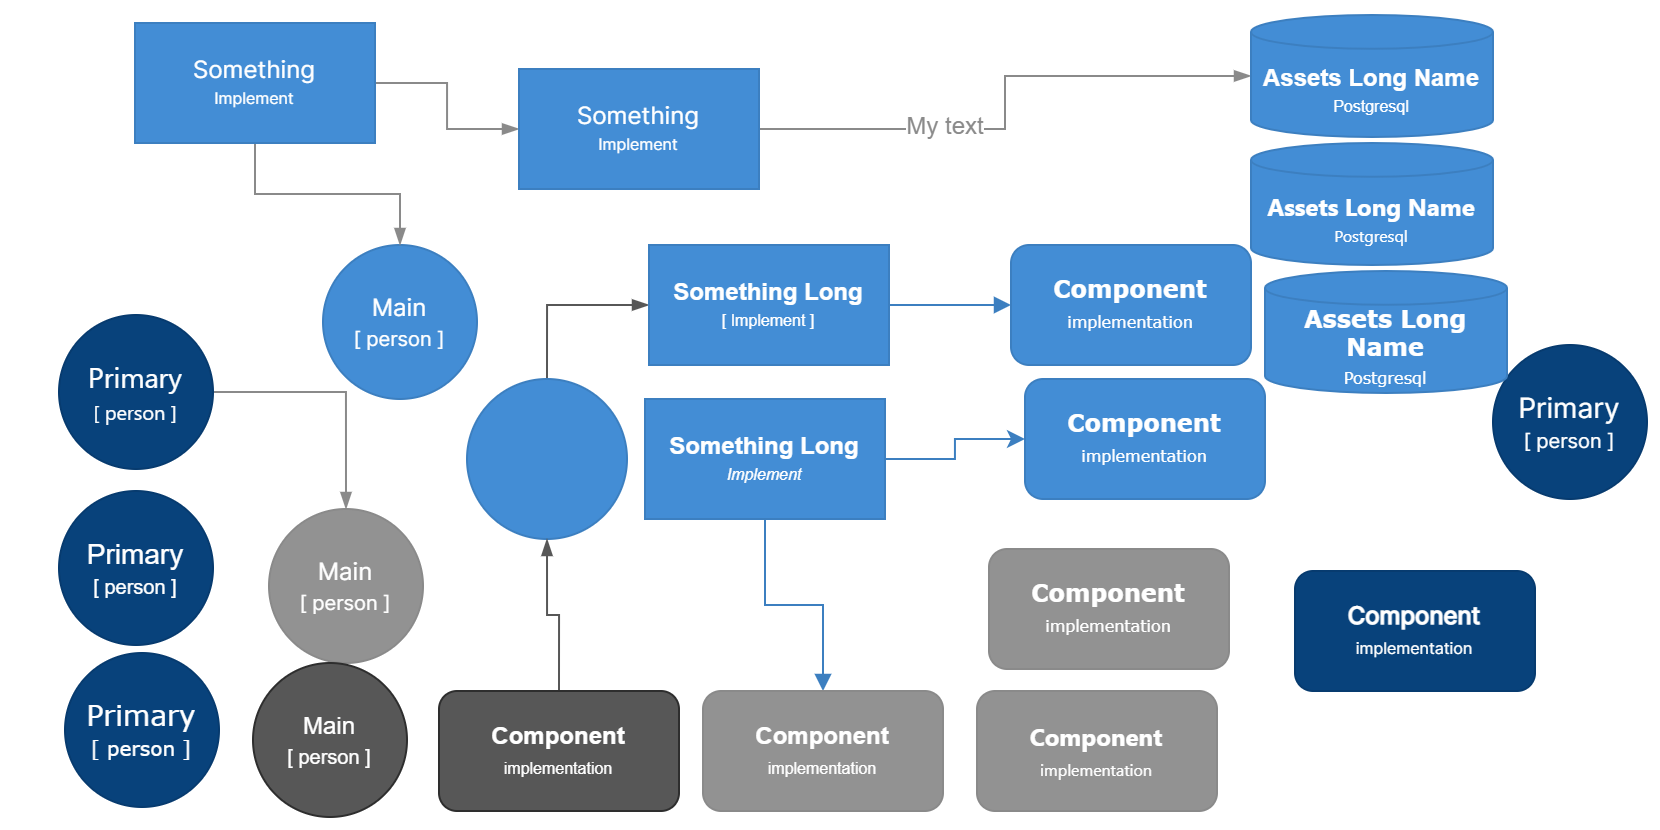

The diagram above was exported from draw.io. Its source (the exported page's mxGraphModel, read from the mxfile embedded in the PNG):
<mxGraphModel dx="1422" dy="845" grid="0" gridSize="10" guides="1" tooltips="1" connect="1" arrows="1" fold="1" page="1" pageScale="1" pageWidth="830" pageHeight="415" background="none" math="0" shadow="0">
  <root>
    <mxCell id="Lh7Dxxhha0ub15l0IyHX-0" />
    <mxCell id="Lh7Dxxhha0ub15l0IyHX-1" parent="Lh7Dxxhha0ub15l0IyHX-0" />
    <mxCell id="rm-tZQyao9So24_cv2TI-33" style="edgeStyle=orthogonalEdgeStyle;shape=connector;rounded=0;orthogonalLoop=1;jettySize=auto;html=1;exitX=1;exitY=0.5;exitDx=0;exitDy=0;entryX=0.5;entryY=0;entryDx=0;entryDy=0;labelBackgroundColor=default;strokeColor=#8A8A8A;strokeWidth=1;fontFamily=Helvetica;fontSize=12;fontColor=#ffffff;endArrow=blockThin;endFill=1;" edge="1" parent="Lh7Dxxhha0ub15l0IyHX-1" source="Lh7Dxxhha0ub15l0IyHX-6" target="rm-tZQyao9So24_cv2TI-0">
      <mxGeometry relative="1" as="geometry" />
    </mxCell>
    <mxCell id="Lh7Dxxhha0ub15l0IyHX-6" value="&lt;font style=&quot;font-size: 14px;&quot;&gt;Primary&lt;/font&gt;&lt;br style=&quot;font-size: 12px;&quot;&gt;&lt;font style=&quot;font-size: 10px;&quot;&gt;[ person ]&lt;/font&gt;" style="ellipse;whiteSpace=wrap;html=1;aspect=fixed;strokeColor=#073b6f;fontFamily=segoe ui;fontSource=https%3A%2F%2Ffonts.googleapis.com%2Fcss%3Ffamily%3Dsegoe%2Bui;fontSize=12;fillColor=#08427b;fontColor=#ffffff;" vertex="1" parent="Lh7Dxxhha0ub15l0IyHX-1">
      <mxGeometry x="29" y="157" width="77" height="77" as="geometry" />
    </mxCell>
    <mxCell id="xRjTVRQATvMpbPK4ROh1-0" value="Main&lt;br style=&quot;font-size: 12px;&quot;&gt;&lt;font style=&quot;font-size: 10px;&quot;&gt;[ person ]&lt;/font&gt;" style="ellipse;whiteSpace=wrap;html=1;aspect=fixed;strokeColor=#3c7fc0;fontFamily=Inter;fontSource=https%3A%2F%2Ffonts.googleapis.com%2Fcss%3Ffamily%3DInter;fontSize=12;fillColor=#438dd5;fontColor=#ffffff;" vertex="1" parent="Lh7Dxxhha0ub15l0IyHX-1">
      <mxGeometry x="161" y="122" width="77" height="77" as="geometry" />
    </mxCell>
    <mxCell id="rm-tZQyao9So24_cv2TI-0" value="Main&lt;br style=&quot;font-size: 12px;&quot;&gt;&lt;font style=&quot;font-size: 10px;&quot;&gt;[ person ]&lt;/font&gt;" style="ellipse;whiteSpace=wrap;html=1;aspect=fixed;strokeColor=#8a8a8a;fontFamily=Inter;fontSource=https%3A%2F%2Ffonts.googleapis.com%2Fcss%3Ffamily%3DInter;fontSize=12;fillColor=#929292;fontColor=#ffffff;" vertex="1" parent="Lh7Dxxhha0ub15l0IyHX-1">
      <mxGeometry x="134" y="254" width="77" height="77" as="geometry" />
    </mxCell>
    <mxCell id="rm-tZQyao9So24_cv2TI-2" value="&lt;font style=&quot;font-size: 12px;&quot;&gt;&lt;b&gt;Assets Long Name&lt;/b&gt;&lt;/font&gt;&lt;br&gt;&lt;font style=&quot;font-size: 8px;&quot;&gt;Postgresql&lt;/font&gt;" style="shape=cylinder3;whiteSpace=wrap;html=1;boundedLbl=1;backgroundOutline=1;size=8.44827586206901;strokeColor=#3c7fc0;fontFamily=segoe ui;fontSource=https%3A%2F%2Ffonts.googleapis.com%2Fcss%3Ffamily%3Dsegoe%2Bui;fontSize=10;fontColor=#ffffff;fillColor=#438dd5;" vertex="1" parent="Lh7Dxxhha0ub15l0IyHX-1">
      <mxGeometry x="625" y="71" width="121" height="61" as="geometry" />
    </mxCell>
    <mxCell id="rm-tZQyao9So24_cv2TI-31" style="edgeStyle=orthogonalEdgeStyle;shape=connector;rounded=0;orthogonalLoop=1;jettySize=auto;html=1;exitX=0.5;exitY=1;exitDx=0;exitDy=0;entryX=0.5;entryY=0;entryDx=0;entryDy=0;labelBackgroundColor=default;strokeColor=#8A8A8A;strokeWidth=1;fontFamily=Helvetica;fontSize=12;fontColor=#ffffff;endArrow=blockThin;endFill=1;" edge="1" parent="Lh7Dxxhha0ub15l0IyHX-1" source="rm-tZQyao9So24_cv2TI-3" target="xRjTVRQATvMpbPK4ROh1-0">
      <mxGeometry relative="1" as="geometry" />
    </mxCell>
    <mxCell id="rm-tZQyao9So24_cv2TI-32" style="edgeStyle=orthogonalEdgeStyle;shape=connector;rounded=0;orthogonalLoop=1;jettySize=auto;html=1;exitX=1;exitY=0.5;exitDx=0;exitDy=0;entryX=0;entryY=0.5;entryDx=0;entryDy=0;labelBackgroundColor=default;strokeColor=#8A8A8A;strokeWidth=1;fontFamily=Helvetica;fontSize=12;fontColor=#ffffff;endArrow=blockThin;endFill=1;" edge="1" parent="Lh7Dxxhha0ub15l0IyHX-1" source="rm-tZQyao9So24_cv2TI-3" target="rm-tZQyao9So24_cv2TI-15">
      <mxGeometry relative="1" as="geometry" />
    </mxCell>
    <mxCell id="rm-tZQyao9So24_cv2TI-3" value="&lt;font style=&quot;font-size: 12px;&quot;&gt;Something&lt;/font&gt;&lt;br&gt;&lt;font style=&quot;font-size: 8px;&quot;&gt;Implement&lt;/font&gt;" style="rounded=0;whiteSpace=wrap;html=1;strokeColor=#3c7fc0;fontFamily=Inter;fontSource=https%3A%2F%2Ffonts.googleapis.com%2Fcss%3Ffamily%3DInter;fontSize=10;fontColor=#ffffff;fillColor=#438dd5;" vertex="1" parent="Lh7Dxxhha0ub15l0IyHX-1">
      <mxGeometry x="67" y="11" width="120" height="60" as="geometry" />
    </mxCell>
    <mxCell id="rm-tZQyao9So24_cv2TI-38" style="edgeStyle=orthogonalEdgeStyle;shape=connector;rounded=0;orthogonalLoop=1;jettySize=auto;html=1;exitX=0.5;exitY=0;exitDx=0;exitDy=0;entryX=0;entryY=0.5;entryDx=0;entryDy=0;labelBackgroundColor=default;strokeColor=#575757;strokeWidth=1;fontFamily=Helvetica;fontSize=12;fontColor=#8A8A8A;endArrow=blockThin;endFill=1;" edge="1" parent="Lh7Dxxhha0ub15l0IyHX-1" source="rm-tZQyao9So24_cv2TI-5" target="rm-tZQyao9So24_cv2TI-16">
      <mxGeometry relative="1" as="geometry" />
    </mxCell>
    <mxCell id="rm-tZQyao9So24_cv2TI-5" value="" style="ellipse;whiteSpace=wrap;html=1;aspect=fixed;strokeColor=#3c7fc0;fontFamily=Inter;fontSource=https%3A%2F%2Ffonts.googleapis.com%2Fcss%3Ffamily%3DInter;fontSize=8;fontColor=#ffffff;fillColor=#438dd5;" vertex="1" parent="Lh7Dxxhha0ub15l0IyHX-1">
      <mxGeometry x="233" y="189" width="80" height="80" as="geometry" />
    </mxCell>
    <mxCell id="rm-tZQyao9So24_cv2TI-10" value="&lt;b&gt;Component&lt;/b&gt;&lt;br&gt;&lt;font style=&quot;font-size: 8px;&quot;&gt;implementation&lt;/font&gt;" style="rounded=1;whiteSpace=wrap;html=1;strokeColor=#8a8a8a;fontFamily=Verdana;fontSize=12;fontColor=#ffffff;fillColor=#929292;" vertex="1" parent="Lh7Dxxhha0ub15l0IyHX-1">
      <mxGeometry x="494" y="274" width="120" height="60" as="geometry" />
    </mxCell>
    <mxCell id="rm-tZQyao9So24_cv2TI-11" value="&lt;b&gt;Component&lt;/b&gt;&lt;br&gt;&lt;font style=&quot;font-size: 8px;&quot;&gt;implementation&lt;/font&gt;" style="rounded=1;whiteSpace=wrap;html=1;strokeColor=#073b6f;fontFamily=Inter;fontSource=https%3A%2F%2Ffonts.googleapis.com%2Fcss%3Ffamily%3DInter;fontSize=12;fontColor=#ffffff;fillColor=#08427b;" vertex="1" parent="Lh7Dxxhha0ub15l0IyHX-1">
      <mxGeometry x="647" y="285" width="120" height="60" as="geometry" />
    </mxCell>
    <mxCell id="rm-tZQyao9So24_cv2TI-12" value="&lt;b&gt;Component&lt;/b&gt;&lt;br&gt;&lt;font style=&quot;font-size: 8px;&quot;&gt;implementation&lt;/font&gt;" style="rounded=1;whiteSpace=wrap;html=1;strokeColor=#3c7fc0;fontFamily=Verdana;fontSize=12;fontColor=#ffffff;fillColor=#438dd5;fontSource=https%3A%2F%2Ffonts.googleapis.com%2Fcss%3Ffamily%3Dsegoe%2Bui;" vertex="1" parent="Lh7Dxxhha0ub15l0IyHX-1">
      <mxGeometry x="512" y="189" width="120" height="60" as="geometry" />
    </mxCell>
    <mxCell id="rm-tZQyao9So24_cv2TI-13" value="&lt;font style=&quot;font-size: 14px;&quot;&gt;Primary&lt;/font&gt;&lt;br style=&quot;font-size: 12px;&quot;&gt;&lt;font style=&quot;font-size: 10px;&quot;&gt;[ person ]&lt;/font&gt;" style="ellipse;whiteSpace=wrap;html=1;aspect=fixed;strokeColor=#073b6f;fontFamily=Inter;fontSource=https%3A%2F%2Ffonts.googleapis.com%2Fcss%3Ffamily%3DInter;fontSize=12;fillColor=#08427b;fontColor=#ffffff;" vertex="1" parent="Lh7Dxxhha0ub15l0IyHX-1">
      <mxGeometry x="746" y="172" width="77" height="77" as="geometry" />
    </mxCell>
    <mxCell id="rm-tZQyao9So24_cv2TI-30" style="edgeStyle=orthogonalEdgeStyle;shape=connector;rounded=0;orthogonalLoop=1;jettySize=auto;html=1;exitX=1;exitY=0.5;exitDx=0;exitDy=0;labelBackgroundColor=default;strokeColor=#8A8A8A;strokeWidth=1;fontFamily=Helvetica;fontSize=12;fontColor=#ffffff;endArrow=blockThin;endFill=1;" edge="1" parent="Lh7Dxxhha0ub15l0IyHX-1" source="rm-tZQyao9So24_cv2TI-15" target="rm-tZQyao9So24_cv2TI-19">
      <mxGeometry relative="1" as="geometry" />
    </mxCell>
    <mxCell id="rm-tZQyao9So24_cv2TI-34" value="My text" style="edgeLabel;html=1;align=center;verticalAlign=middle;resizable=0;points=[];fontSize=12;fontFamily=Helvetica;fontColor=#8A8A8A;labelBackgroundColor=default;spacingTop=0;" vertex="1" connectable="0" parent="rm-tZQyao9So24_cv2TI-30">
      <mxGeometry x="-0.3174" y="1" relative="1" as="geometry">
        <mxPoint as="offset" />
      </mxGeometry>
    </mxCell>
    <mxCell id="rm-tZQyao9So24_cv2TI-15" value="&lt;font style=&quot;font-size: 12px;&quot;&gt;Something&lt;/font&gt;&lt;br&gt;&lt;font style=&quot;font-size: 8px;&quot;&gt;Implement&lt;/font&gt;" style="rounded=0;whiteSpace=wrap;html=1;strokeColor=#3c7fc0;fontFamily=Inter;fontSource=https%3A%2F%2Ffonts.googleapis.com%2Fcss%3Ffamily%3DInter;fontSize=10;fontColor=#ffffff;fillColor=#438dd5;" vertex="1" parent="Lh7Dxxhha0ub15l0IyHX-1">
      <mxGeometry x="259" y="34" width="120" height="60" as="geometry" />
    </mxCell>
    <mxCell id="rm-tZQyao9So24_cv2TI-26" style="edgeStyle=orthogonalEdgeStyle;shape=connector;rounded=0;orthogonalLoop=1;jettySize=auto;html=1;exitX=1;exitY=0.5;exitDx=0;exitDy=0;entryX=0;entryY=0.5;entryDx=0;entryDy=0;labelBackgroundColor=default;strokeColor=#3C7FC0;fontFamily=Helvetica;fontSize=12;fontColor=#ffffff;endArrow=block;endFill=1;strokeWidth=1;" edge="1" parent="Lh7Dxxhha0ub15l0IyHX-1" source="rm-tZQyao9So24_cv2TI-16" target="rm-tZQyao9So24_cv2TI-18">
      <mxGeometry relative="1" as="geometry" />
    </mxCell>
    <mxCell id="rm-tZQyao9So24_cv2TI-16" value="&lt;font style=&quot;font-size: 12px;&quot;&gt;&lt;b&gt;Something Long&lt;/b&gt;&lt;/font&gt;&lt;br&gt;&lt;font style=&quot;font-size: 8px;&quot;&gt;[ Implement ]&lt;/font&gt;" style="rounded=0;whiteSpace=wrap;html=1;strokeColor=#3c7fc0;fontFamily=Helvetica;fontSize=10;fontColor=#ffffff;fillColor=#438dd5;" vertex="1" parent="Lh7Dxxhha0ub15l0IyHX-1">
      <mxGeometry x="324" y="122" width="120" height="60" as="geometry" />
    </mxCell>
    <mxCell id="rm-tZQyao9So24_cv2TI-25" style="edgeStyle=orthogonalEdgeStyle;rounded=0;orthogonalLoop=1;jettySize=auto;html=1;entryX=0;entryY=0.5;entryDx=0;entryDy=0;strokeColor=#3C7FC0;fontFamily=Helvetica;fontSize=12;fontColor=#ffffff;" edge="1" parent="Lh7Dxxhha0ub15l0IyHX-1" source="rm-tZQyao9So24_cv2TI-17" target="rm-tZQyao9So24_cv2TI-12">
      <mxGeometry relative="1" as="geometry" />
    </mxCell>
    <mxCell id="rm-tZQyao9So24_cv2TI-27" style="edgeStyle=orthogonalEdgeStyle;shape=connector;rounded=0;orthogonalLoop=1;jettySize=auto;html=1;entryX=0.5;entryY=0;entryDx=0;entryDy=0;labelBackgroundColor=default;strokeColor=#3C7FC0;strokeWidth=1;fontFamily=Helvetica;fontSize=12;fontColor=#ffffff;endArrow=block;endFill=1;" edge="1" parent="Lh7Dxxhha0ub15l0IyHX-1" source="rm-tZQyao9So24_cv2TI-17" target="rm-tZQyao9So24_cv2TI-24">
      <mxGeometry relative="1" as="geometry" />
    </mxCell>
    <mxCell id="rm-tZQyao9So24_cv2TI-17" value="&lt;font style=&quot;font-size: 12px;&quot;&gt;&lt;b&gt;Something Long&lt;/b&gt;&lt;/font&gt;&lt;br&gt;&lt;font style=&quot;font-size: 8px;&quot;&gt;&lt;i&gt;Implement&lt;/i&gt;&lt;/font&gt;" style="rounded=0;whiteSpace=wrap;html=1;strokeColor=#3c7fc0;fontFamily=Helvetica;fontSize=10;fontColor=#ffffff;fillColor=#438dd5;" vertex="1" parent="Lh7Dxxhha0ub15l0IyHX-1">
      <mxGeometry x="322" y="199" width="120" height="60" as="geometry" />
    </mxCell>
    <mxCell id="rm-tZQyao9So24_cv2TI-18" value="&lt;b&gt;Component&lt;/b&gt;&lt;br&gt;&lt;font style=&quot;font-size: 8px;&quot;&gt;implementation&lt;/font&gt;" style="rounded=1;whiteSpace=wrap;html=1;strokeColor=#3c7fc0;fontFamily=Verdana;fontSize=12;fontColor=#ffffff;fillColor=#438dd5;" vertex="1" parent="Lh7Dxxhha0ub15l0IyHX-1">
      <mxGeometry x="505" y="122" width="120" height="60" as="geometry" />
    </mxCell>
    <mxCell id="rm-tZQyao9So24_cv2TI-19" value="&lt;font style=&quot;font-size: 12px;&quot;&gt;&lt;b&gt;Assets Long Name&lt;/b&gt;&lt;/font&gt;&lt;br&gt;&lt;font style=&quot;font-size: 8px;&quot;&gt;Postgresql&lt;/font&gt;" style="shape=cylinder3;whiteSpace=wrap;html=1;boundedLbl=1;backgroundOutline=1;size=8.44827586206901;strokeColor=#3c7fc0;fontFamily=Helvetica;fontSize=10;fontColor=#ffffff;fillColor=#438dd5;" vertex="1" parent="Lh7Dxxhha0ub15l0IyHX-1">
      <mxGeometry x="625" y="7" width="121" height="61" as="geometry" />
    </mxCell>
    <mxCell id="rm-tZQyao9So24_cv2TI-20" value="&lt;font style=&quot;font-size: 12px;&quot;&gt;&lt;b&gt;Assets Long Name&lt;/b&gt;&lt;/font&gt;&lt;br&gt;&lt;font style=&quot;font-size: 8px;&quot;&gt;Postgresql&lt;/font&gt;" style="shape=cylinder3;whiteSpace=wrap;html=1;boundedLbl=1;backgroundOutline=1;size=8.44827586206901;strokeColor=#3c7fc0;fontFamily=Verdana;fontSize=10;fontColor=#ffffff;fillColor=#438dd5;" vertex="1" parent="Lh7Dxxhha0ub15l0IyHX-1">
      <mxGeometry x="632" y="135" width="121" height="61" as="geometry" />
    </mxCell>
    <mxCell id="rm-tZQyao9So24_cv2TI-21" value="&lt;font style=&quot;font-size: 14px;&quot;&gt;Primary&lt;/font&gt;&lt;br style=&quot;font-size: 12px;&quot;&gt;&lt;font style=&quot;font-size: 10px;&quot;&gt;[ person ]&lt;/font&gt;" style="ellipse;whiteSpace=wrap;html=1;aspect=fixed;strokeColor=#073b6f;fontFamily=Helvetica;fontSize=12;fillColor=#08427b;fontColor=#ffffff;" vertex="1" parent="Lh7Dxxhha0ub15l0IyHX-1">
      <mxGeometry x="29" y="245" width="77" height="77" as="geometry" />
    </mxCell>
    <mxCell id="rm-tZQyao9So24_cv2TI-22" value="&lt;font style=&quot;font-size: 14px;&quot;&gt;Primary&lt;/font&gt;&lt;br style=&quot;font-size: 12px;&quot;&gt;&lt;font style=&quot;font-size: 10px;&quot;&gt;[ person ]&lt;/font&gt;" style="ellipse;whiteSpace=wrap;html=1;aspect=fixed;strokeColor=#073b6f;fontFamily=Verdana;fontSize=12;fillColor=#08427b;fontColor=#ffffff;" vertex="1" parent="Lh7Dxxhha0ub15l0IyHX-1">
      <mxGeometry x="32" y="326" width="77" height="77" as="geometry" />
    </mxCell>
    <mxCell id="rm-tZQyao9So24_cv2TI-23" value="&lt;b&gt;Component&lt;/b&gt;&lt;br&gt;&lt;font style=&quot;font-size: 8px;&quot;&gt;implementation&lt;/font&gt;" style="rounded=1;whiteSpace=wrap;html=1;strokeColor=#8a8a8a;fontFamily=segoe ui;fontSource=https%3A%2F%2Ffonts.googleapis.com%2Fcss%3Ffamily%3Dsegoe%2Bui;fontSize=12;fontColor=#ffffff;fillColor=#929292;" vertex="1" parent="Lh7Dxxhha0ub15l0IyHX-1">
      <mxGeometry x="488" y="345" width="120" height="60" as="geometry" />
    </mxCell>
    <mxCell id="rm-tZQyao9So24_cv2TI-24" value="&lt;b&gt;Component&lt;/b&gt;&lt;br&gt;&lt;font style=&quot;font-size: 8px;&quot;&gt;implementation&lt;/font&gt;" style="rounded=1;whiteSpace=wrap;html=1;strokeColor=#8a8a8a;fontFamily=Helvetica;fontSize=12;fontColor=#ffffff;fillColor=#929292;" vertex="1" parent="Lh7Dxxhha0ub15l0IyHX-1">
      <mxGeometry x="351" y="345" width="120" height="60" as="geometry" />
    </mxCell>
    <mxCell id="rm-tZQyao9So24_cv2TI-37" style="edgeStyle=orthogonalEdgeStyle;shape=connector;rounded=0;orthogonalLoop=1;jettySize=auto;html=1;exitX=0.5;exitY=0;exitDx=0;exitDy=0;entryX=0.5;entryY=1;entryDx=0;entryDy=0;labelBackgroundColor=default;strokeColor=#575757;strokeWidth=1;fontFamily=Helvetica;fontSize=12;fontColor=#8A8A8A;endArrow=blockThin;endFill=1;" edge="1" parent="Lh7Dxxhha0ub15l0IyHX-1" source="rm-tZQyao9So24_cv2TI-35" target="rm-tZQyao9So24_cv2TI-5">
      <mxGeometry relative="1" as="geometry" />
    </mxCell>
    <mxCell id="rm-tZQyao9So24_cv2TI-35" value="&lt;b&gt;Component&lt;/b&gt;&lt;br&gt;&lt;font style=&quot;font-size: 8px;&quot;&gt;implementation&lt;/font&gt;" style="rounded=1;whiteSpace=wrap;html=1;strokeColor=#2E2E2E;fontFamily=Helvetica;fontSize=12;fontColor=#ffffff;fillColor=#575757;" vertex="1" parent="Lh7Dxxhha0ub15l0IyHX-1">
      <mxGeometry x="219" y="345" width="120" height="60" as="geometry" />
    </mxCell>
    <mxCell id="rm-tZQyao9So24_cv2TI-36" value="Main&lt;br style=&quot;font-size: 12px;&quot;&gt;&lt;font style=&quot;font-size: 10px;&quot;&gt;[ person ]&lt;/font&gt;" style="ellipse;whiteSpace=wrap;html=1;aspect=fixed;strokeColor=#2E2E2E;fontFamily=Helvetica;fontSource=https%3A%2F%2Ffonts.googleapis.com%2Fcss%3Ffamily%3DInter;fontSize=12;fillColor=#575757;fontColor=#ffffff;rounded=1;" vertex="1" parent="Lh7Dxxhha0ub15l0IyHX-1">
      <mxGeometry x="126" y="331" width="77" height="77" as="geometry" />
    </mxCell>
  </root>
</mxGraphModel>